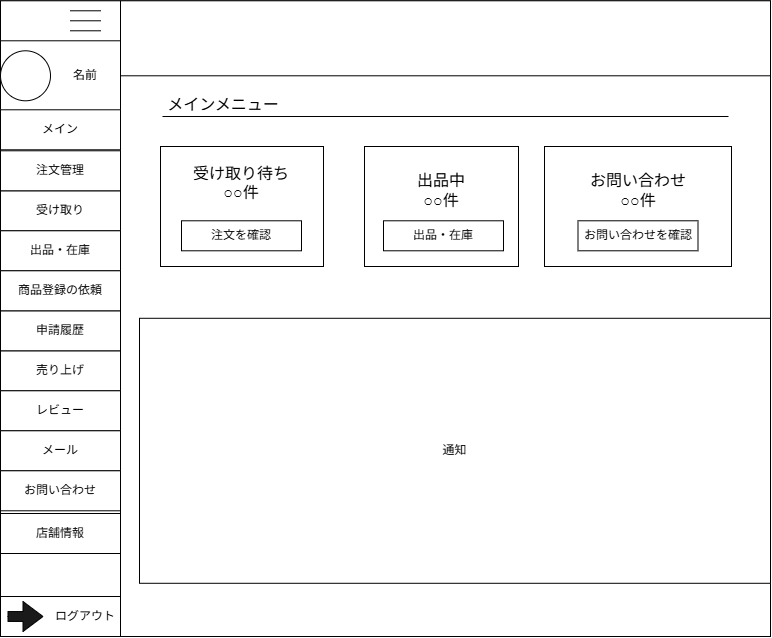

The diagram above was exported from draw.io. Its source (the exported page's mxGraphModel, read from the mxfile embedded in the PNG):
<mxGraphModel dx="813" dy="974" grid="1" gridSize="10" guides="1" tooltips="1" connect="1" arrows="1" fold="1" page="1" pageScale="1" pageWidth="827" pageHeight="1169" math="0" shadow="0">
  <root>
    <mxCell id="0" />
    <mxCell id="1" parent="0" />
    <mxCell id="peEfBrXHtkJWQgx9odS6-36" parent="1" style="rounded=0;whiteSpace=wrap;html=1;" value="" vertex="1">
      <mxGeometry height="635.71" width="770" x="534" y="654.29" as="geometry" />
    </mxCell>
    <mxCell id="peEfBrXHtkJWQgx9odS6-37" parent="1" style="rounded=0;whiteSpace=wrap;html=1;" value="" vertex="1">
      <mxGeometry height="635.71" width="120" x="534" y="654.29" as="geometry" />
    </mxCell>
    <mxCell id="peEfBrXHtkJWQgx9odS6-38" parent="1" style="rounded=0;whiteSpace=wrap;html=1;" value="" vertex="1">
      <mxGeometry height="70" width="120" x="534" y="694.2941176470588" as="geometry" />
    </mxCell>
    <mxCell id="peEfBrXHtkJWQgx9odS6-39" parent="1" style="shape=partialRectangle;whiteSpace=wrap;html=1;right=0;top=0;bottom=0;fillColor=none;routingCenterX=-0.5;rotation=90;" value="" vertex="1">
      <mxGeometry height="30" width="10" x="614" y="654.2941176470588" as="geometry" />
    </mxCell>
    <mxCell id="peEfBrXHtkJWQgx9odS6-40" parent="1" style="shape=partialRectangle;whiteSpace=wrap;html=1;right=0;top=0;bottom=0;fillColor=none;routingCenterX=-0.5;rotation=90;" value="" vertex="1">
      <mxGeometry height="30" width="10" x="614" y="664.2941176470588" as="geometry" />
    </mxCell>
    <mxCell id="peEfBrXHtkJWQgx9odS6-41" parent="1" style="shape=partialRectangle;whiteSpace=wrap;html=1;right=0;top=0;bottom=0;fillColor=none;routingCenterX=-0.5;rotation=90;" value="" vertex="1">
      <mxGeometry height="30" width="10" x="614" y="674.2941176470588" as="geometry" />
    </mxCell>
    <mxCell id="peEfBrXHtkJWQgx9odS6-42" parent="1" style="ellipse;whiteSpace=wrap;html=1;shapeInside=1;aspect=fixed;" value="" vertex="1">
      <mxGeometry height="50" width="50" x="534" y="704.2941176470588" as="geometry" />
    </mxCell>
    <mxCell id="peEfBrXHtkJWQgx9odS6-43" parent="1" style="rounded=0;whiteSpace=wrap;html=1;" value="メイン" vertex="1">
      <mxGeometry height="40" width="120" x="534" y="763.2941176470588" as="geometry" />
    </mxCell>
    <mxCell id="peEfBrXHtkJWQgx9odS6-44" parent="1" style="rounded=0;whiteSpace=wrap;html=1;" value="受け取り" vertex="1">
      <mxGeometry height="40" width="120" x="534" y="844.2941176470588" as="geometry" />
    </mxCell>
    <mxCell id="peEfBrXHtkJWQgx9odS6-45" parent="1" style="rounded=0;whiteSpace=wrap;html=1;" value="注文管理" vertex="1">
      <mxGeometry height="40" width="120" x="534" y="804.2941176470588" as="geometry" />
    </mxCell>
    <mxCell id="peEfBrXHtkJWQgx9odS6-46" parent="1" style="rounded=0;whiteSpace=wrap;html=1;" value="売り上げ" vertex="1">
      <mxGeometry height="40" width="120" x="534" y="1004.2941176470588" as="geometry" />
    </mxCell>
    <mxCell id="peEfBrXHtkJWQgx9odS6-47" parent="1" style="rounded=0;whiteSpace=wrap;html=1;" value="申請履歴" vertex="1">
      <mxGeometry height="40" width="120" x="534" y="964.2941176470588" as="geometry" />
    </mxCell>
    <mxCell id="peEfBrXHtkJWQgx9odS6-48" parent="1" style="rounded=0;whiteSpace=wrap;html=1;" value="出品・在庫" vertex="1">
      <mxGeometry height="40" width="120" x="534" y="884.2941176470588" as="geometry" />
    </mxCell>
    <mxCell id="peEfBrXHtkJWQgx9odS6-49" parent="1" style="rounded=0;whiteSpace=wrap;html=1;" value="" vertex="1">
      <mxGeometry height="40" width="120" x="534" y="1250.0041176470588" as="geometry" />
    </mxCell>
    <mxCell id="peEfBrXHtkJWQgx9odS6-50" parent="1" style="text;html=1;whiteSpace=wrap;strokeColor=none;fillColor=none;align=center;verticalAlign=middle;rounded=0;" value="ログアウト" vertex="1">
      <mxGeometry height="40" width="70" x="584" y="1250.0041176470588" as="geometry" />
    </mxCell>
    <mxCell id="peEfBrXHtkJWQgx9odS6-51" parent="1" style="html=1;shadow=0;dashed=0;align=center;verticalAlign=middle;shape=mxgraph.arrows2.arrow;dy=0.67;dx=20;notch=0;fillColor=#1A1A1A;" value="" vertex="1">
      <mxGeometry height="30" width="35" x="541.5" y="1255.0041176470588" as="geometry" />
    </mxCell>
    <mxCell id="peEfBrXHtkJWQgx9odS6-52" parent="1" style="rounded=0;whiteSpace=wrap;html=1;" value="レビュー" vertex="1">
      <mxGeometry height="40" width="120" x="534" y="1044.2941176470588" as="geometry" />
    </mxCell>
    <mxCell id="peEfBrXHtkJWQgx9odS6-53" parent="1" style="rounded=0;whiteSpace=wrap;html=1;" value="商品登録の依頼" vertex="1">
      <mxGeometry height="40" width="120" x="534" y="924.2941176470588" as="geometry" />
    </mxCell>
    <mxCell id="peEfBrXHtkJWQgx9odS6-54" parent="1" style="rounded=0;whiteSpace=wrap;html=1;" value="" vertex="1">
      <mxGeometry height="75" width="650" x="654" y="654.2941176470588" as="geometry" />
    </mxCell>
    <mxCell id="peEfBrXHtkJWQgx9odS6-55" parent="1" style="rounded=0;whiteSpace=wrap;html=1;" value="通知" vertex="1">
      <mxGeometry height="265" width="631" x="673" y="971.7941176470588" as="geometry" />
    </mxCell>
    <mxCell id="peEfBrXHtkJWQgx9odS6-56" parent="1" style="rounded=0;whiteSpace=wrap;html=1;" value="&lt;div&gt;&lt;br&gt;&lt;/div&gt;" vertex="1">
      <mxGeometry height="120" width="163" x="694" y="800" as="geometry" />
    </mxCell>
    <mxCell id="peEfBrXHtkJWQgx9odS6-57" parent="1" style="rounded=0;whiteSpace=wrap;html=1;" value="" vertex="1">
      <mxGeometry height="120" width="154" x="898" y="800" as="geometry" />
    </mxCell>
    <mxCell id="peEfBrXHtkJWQgx9odS6-58" parent="1" style="rounded=0;whiteSpace=wrap;html=1;" value="" vertex="1">
      <mxGeometry height="120" width="187" x="1078" y="800" as="geometry" />
    </mxCell>
    <mxCell id="peEfBrXHtkJWQgx9odS6-59" parent="1" style="text;html=1;whiteSpace=wrap;strokeColor=none;fillColor=none;align=center;verticalAlign=middle;rounded=0;autosize=1;resizable=0;" value="名前" vertex="1">
      <mxGeometry height="30" width="50" x="594" y="714.2941176470588" as="geometry" />
    </mxCell>
    <mxCell id="peEfBrXHtkJWQgx9odS6-60" parent="1" style="rounded=0;whiteSpace=wrap;html=1;" value="注文を確認" vertex="1">
      <mxGeometry height="30" width="120" x="715" y="874.29" as="geometry" />
    </mxCell>
    <mxCell id="peEfBrXHtkJWQgx9odS6-62" parent="1" style="text;html=1;whiteSpace=wrap;strokeColor=none;fillColor=none;align=center;verticalAlign=middle;rounded=0;autosize=1;resizable=0;" value="&lt;font style=&quot;font-size: 16px;&quot;&gt;受け取り待ち&lt;br&gt;○○件&lt;/font&gt;&lt;div&gt;&lt;br&gt;&lt;/div&gt;" vertex="1">
      <mxGeometry height="70" width="120" x="715" y="809.29" as="geometry" />
    </mxCell>
    <mxCell id="peEfBrXHtkJWQgx9odS6-63" parent="1" style="text;html=1;whiteSpace=wrap;strokeColor=none;fillColor=none;align=center;verticalAlign=middle;rounded=0;autosize=1;resizable=0;" value="&lt;font style=&quot;font-size: 16px;&quot;&gt;出品中&lt;br&gt;○○件&lt;/font&gt;" vertex="1">
      <mxGeometry height="50" width="70" x="940" y="819.29" as="geometry" />
    </mxCell>
    <mxCell id="peEfBrXHtkJWQgx9odS6-65" parent="1" style="rounded=0;whiteSpace=wrap;html=1;" value="出品・在庫" vertex="1">
      <mxGeometry height="30" width="120" x="917" y="874.29" as="geometry" />
    </mxCell>
    <mxCell id="peEfBrXHtkJWQgx9odS6-66" parent="1" style="text;html=1;whiteSpace=wrap;strokeColor=none;fillColor=none;align=center;verticalAlign=middle;rounded=0;autosize=1;resizable=0;" value="&lt;font style=&quot;font-size: 16px;&quot;&gt;お問い合わせ&lt;br&gt;○○件&lt;/font&gt;" vertex="1">
      <mxGeometry height="50" width="120" x="1111.5" y="819.29" as="geometry" />
    </mxCell>
    <mxCell id="peEfBrXHtkJWQgx9odS6-68" parent="1" style="rounded=0;whiteSpace=wrap;html=1;" value="お問い合わせを確認" vertex="1">
      <mxGeometry height="30" width="120" x="1111.5" y="874.29" as="geometry" />
    </mxCell>
    <mxCell id="peEfBrXHtkJWQgx9odS6-71" parent="1" style="text;html=1;whiteSpace=wrap;strokeColor=none;fillColor=none;align=center;verticalAlign=middle;rounded=0;autosize=1;resizable=0;" value="&lt;span style=&quot;font-size: 16px;&quot;&gt;メインメニュー&lt;/span&gt;&lt;br&gt;&lt;div&gt;&lt;br&gt;&lt;/div&gt;" vertex="1">
      <mxGeometry height="50" width="140" x="687" y="740" as="geometry" />
    </mxCell>
    <mxCell id="peEfBrXHtkJWQgx9odS6-75" edge="1" parent="1" style="endArrow=none;html=1;rounded=0;fontSize=12;startSize=8;endSize=8;curved=1;" value="">
      <mxGeometry height="50" relative="1" width="50" as="geometry">
        <mxPoint x="696" y="770" as="sourcePoint" />
        <mxPoint x="1262" y="770" as="targetPoint" />
      </mxGeometry>
    </mxCell>
    <mxCell id="oh1t99F3un-1lU_0JsJY-1" parent="1" style="rounded=0;whiteSpace=wrap;html=1;" value="メール" vertex="1">
      <mxGeometry height="40" width="120" x="534" y="1084.29" as="geometry" />
    </mxCell>
    <mxCell id="oh1t99F3un-1lU_0JsJY-2" parent="1" style="rounded=0;whiteSpace=wrap;html=1;" value="お問い合わせ" vertex="1">
      <mxGeometry height="40" width="120" x="534" y="1124.29" as="geometry" />
    </mxCell>
    <mxCell id="oh1t99F3un-1lU_0JsJY-3" parent="1" style="rounded=0;whiteSpace=wrap;html=1;" value="店舗情報" vertex="1">
      <mxGeometry height="40" width="120" x="534" y="1167" as="geometry" />
    </mxCell>
  </root>
</mxGraphModel>